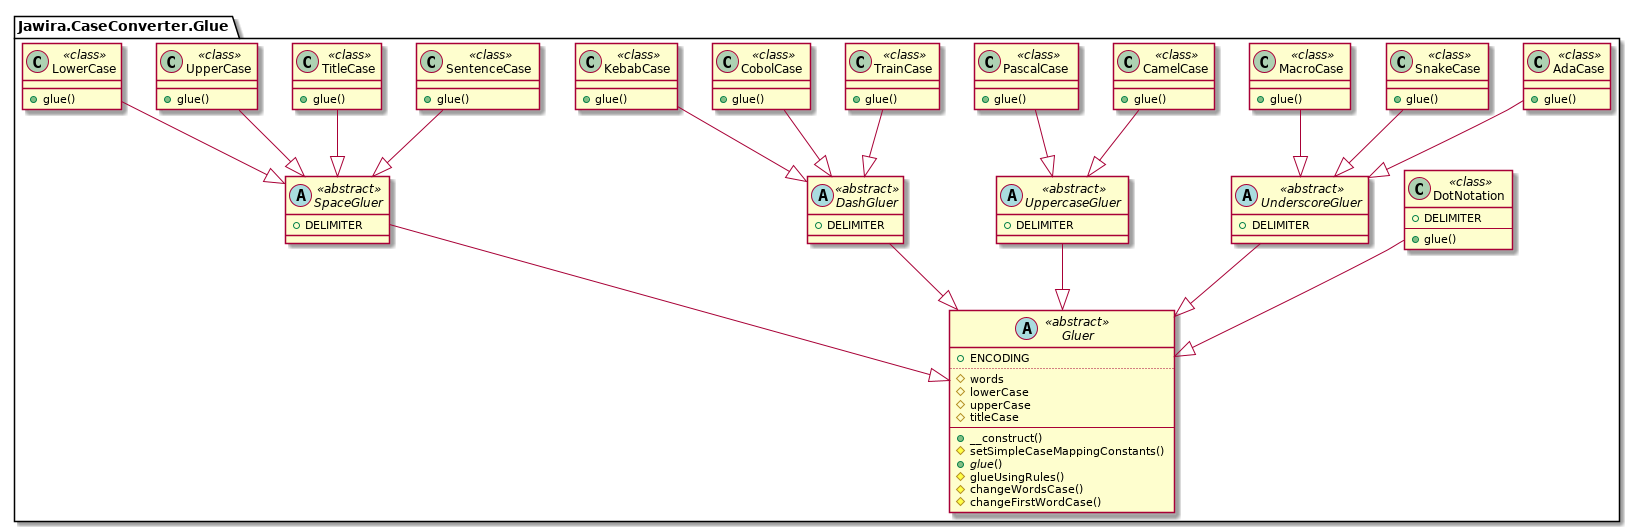

The diagram above was rendered by PlantUML. Its source (embedded in the PNG):
@startuml
namespace Jawira.CaseConverter.Glue  {
	class AdaCase << class >> {
		+glue()
	}
	abstract UnderscoreGluer << abstract >> {
		+DELIMITER
	}
	abstract Gluer << abstract >> {
		+ENCODING
		..
		#words
		#lowerCase
		#upperCase
		#titleCase
		--
		+__construct()
		#setSimpleCaseMappingConstants()
		+<i>glue</i>()
		#glueUsingRules()
		#changeWordsCase()
		#changeFirstWordCase()
	}
	class SentenceCase << class >> {
		+glue()
	}
	abstract SpaceGluer << abstract >> {
		+DELIMITER
	}
	class SnakeCase << class >> {
		+glue()
	}
	class TitleCase << class >> {
		+glue()
	}
	class CamelCase << class >> {
		+glue()
	}
	abstract UppercaseGluer << abstract >> {
		+DELIMITER
	}
	class TrainCase << class >> {
		+glue()
	}
	abstract DashGluer << abstract >> {
		+DELIMITER
	}
	class DotNotation << class >> {
		+DELIMITER
		--
		+glue()
	}
	class CobolCase << class >> {
		+glue()
	}
	class PascalCase << class >> {
		+glue()
	}
	class KebabCase << class >> {
		+glue()
	}
	class UpperCase << class >> {
		+glue()
	}
	class LowerCase << class >> {
		+glue()
	}
	class MacroCase << class >> {
		+glue()
	}
}
Jawira.CaseConverter.Glue.UnderscoreGluer --|> Jawira.CaseConverter.Glue.Gluer
Jawira.CaseConverter.Glue.AdaCase --|> Jawira.CaseConverter.Glue.UnderscoreGluer
Jawira.CaseConverter.Glue.SpaceGluer --|> Jawira.CaseConverter.Glue.Gluer
Jawira.CaseConverter.Glue.SentenceCase --|> Jawira.CaseConverter.Glue.SpaceGluer
Jawira.CaseConverter.Glue.SnakeCase --|> Jawira.CaseConverter.Glue.UnderscoreGluer
Jawira.CaseConverter.Glue.TitleCase --|> Jawira.CaseConverter.Glue.SpaceGluer
Jawira.CaseConverter.Glue.UppercaseGluer --|> Jawira.CaseConverter.Glue.Gluer
Jawira.CaseConverter.Glue.CamelCase --|> Jawira.CaseConverter.Glue.UppercaseGluer
Jawira.CaseConverter.Glue.DashGluer --|> Jawira.CaseConverter.Glue.Gluer
Jawira.CaseConverter.Glue.TrainCase --|> Jawira.CaseConverter.Glue.DashGluer
Jawira.CaseConverter.Glue.DotNotation --|> Jawira.CaseConverter.Glue.Gluer
Jawira.CaseConverter.Glue.CobolCase --|> Jawira.CaseConverter.Glue.DashGluer
Jawira.CaseConverter.Glue.PascalCase --|> Jawira.CaseConverter.Glue.UppercaseGluer
Jawira.CaseConverter.Glue.KebabCase --|> Jawira.CaseConverter.Glue.DashGluer
Jawira.CaseConverter.Glue.UpperCase --|> Jawira.CaseConverter.Glue.SpaceGluer
Jawira.CaseConverter.Glue.LowerCase --|> Jawira.CaseConverter.Glue.SpaceGluer
Jawira.CaseConverter.Glue.MacroCase --|> Jawira.CaseConverter.Glue.UnderscoreGluer
@enduml